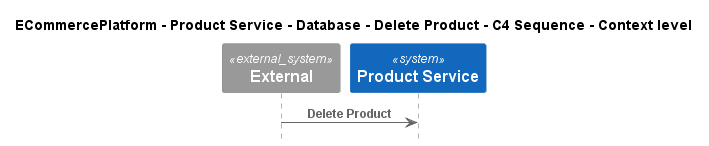

The diagram above was rendered by PlantUML. Its source (embedded in the PNG):
@startuml
!pragma layout smetana
!include ..\..\..\..\..\..\..\.c4s\C4_Sequence.puml

title ECommercePlatform - Product Service - Database - Delete Product - C4 Sequence - Context level

System_Ext(C4InterFlow.SoftwareSystems.ExternalSystem, "External", "")
System(ECommercePlatform.SoftwareSystems.ProductService, "Product Service", "")

Rel(C4InterFlow.SoftwareSystems.ExternalSystem, ECommercePlatform.SoftwareSystems.ProductService, "Delete Product")


@enduml